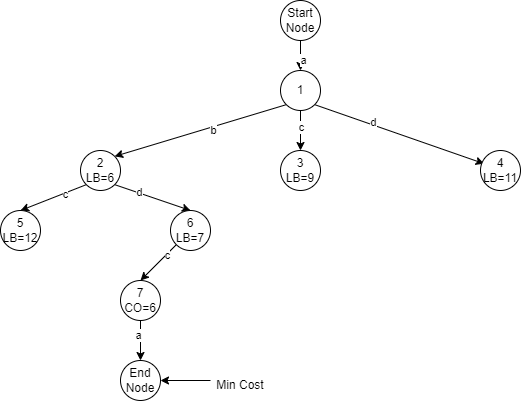

The diagram above was exported from draw.io. Its source (the exported page's mxGraphModel, read from the mxfile embedded in the PNG):
<mxGraphModel dx="1050" dy="621" grid="1" gridSize="10" guides="1" tooltips="1" connect="1" arrows="1" fold="1" page="1" pageScale="1" pageWidth="827" pageHeight="1169" math="0" shadow="0">
  <root>
    <mxCell id="0" />
    <mxCell id="1" parent="0" />
    <mxCell id="9cwtYlQrum5diE6SNtlc-67" style="edgeStyle=none;shape=connector;curved=1;rounded=0;orthogonalLoop=1;jettySize=auto;html=1;exitX=0;exitY=1;exitDx=0;exitDy=0;entryX=1;entryY=0;entryDx=0;entryDy=0;labelBackgroundColor=default;strokeColor=default;fontFamily=Helvetica;fontSize=11;fontColor=default;endArrow=classic;" parent="1" source="9cwtYlQrum5diE6SNtlc-1" target="9cwtYlQrum5diE6SNtlc-3" edge="1">
      <mxGeometry relative="1" as="geometry" />
    </mxCell>
    <mxCell id="Vq1a1y4jafSxqa0RCgk3-5" value="b" style="edgeLabel;html=1;align=center;verticalAlign=middle;resizable=0;points=[];" vertex="1" connectable="0" parent="9cwtYlQrum5diE6SNtlc-67">
      <mxGeometry x="-0.1422" y="3" relative="1" as="geometry">
        <mxPoint as="offset" />
      </mxGeometry>
    </mxCell>
    <mxCell id="9cwtYlQrum5diE6SNtlc-69" style="edgeStyle=none;shape=connector;curved=1;rounded=0;orthogonalLoop=1;jettySize=auto;html=1;exitX=1;exitY=1;exitDx=0;exitDy=0;entryX=0.09;entryY=0.33;entryDx=0;entryDy=0;entryPerimeter=0;labelBackgroundColor=default;strokeColor=default;fontFamily=Helvetica;fontSize=11;fontColor=default;endArrow=classic;" parent="1" source="9cwtYlQrum5diE6SNtlc-1" target="9cwtYlQrum5diE6SNtlc-6" edge="1">
      <mxGeometry relative="1" as="geometry" />
    </mxCell>
    <mxCell id="9cwtYlQrum5diE6SNtlc-111" value="d" style="edgeLabel;html=1;align=center;verticalAlign=middle;resizable=0;points=[];fontSize=11;fontFamily=Helvetica;fontColor=default;" parent="9cwtYlQrum5diE6SNtlc-69" vertex="1" connectable="0">
      <mxGeometry x="-0.3191" y="3" relative="1" as="geometry">
        <mxPoint as="offset" />
      </mxGeometry>
    </mxCell>
    <mxCell id="Vq1a1y4jafSxqa0RCgk3-9" value="" style="edgeStyle=orthogonalEdgeStyle;rounded=0;orthogonalLoop=1;jettySize=auto;html=1;" edge="1" parent="1" source="9cwtYlQrum5diE6SNtlc-1" target="Vq1a1y4jafSxqa0RCgk3-8">
      <mxGeometry relative="1" as="geometry" />
    </mxCell>
    <mxCell id="Vq1a1y4jafSxqa0RCgk3-10" value="c" style="edgeLabel;html=1;align=center;verticalAlign=middle;resizable=0;points=[];" vertex="1" connectable="0" parent="Vq1a1y4jafSxqa0RCgk3-9">
      <mxGeometry x="-0.2" relative="1" as="geometry">
        <mxPoint as="offset" />
      </mxGeometry>
    </mxCell>
    <mxCell id="9cwtYlQrum5diE6SNtlc-1" value="1" style="ellipse;whiteSpace=wrap;html=1;aspect=fixed;" parent="1" vertex="1">
      <mxGeometry x="380" y="70" width="40" height="40" as="geometry" />
    </mxCell>
    <mxCell id="9cwtYlQrum5diE6SNtlc-70" style="edgeStyle=none;shape=connector;curved=1;rounded=0;orthogonalLoop=1;jettySize=auto;html=1;exitX=0;exitY=1;exitDx=0;exitDy=0;entryX=0.5;entryY=0;entryDx=0;entryDy=0;labelBackgroundColor=default;strokeColor=default;fontFamily=Helvetica;fontSize=11;fontColor=default;endArrow=classic;" parent="1" source="9cwtYlQrum5diE6SNtlc-3" target="9cwtYlQrum5diE6SNtlc-9" edge="1">
      <mxGeometry relative="1" as="geometry" />
    </mxCell>
    <mxCell id="9cwtYlQrum5diE6SNtlc-112" value="c" style="edgeLabel;html=1;align=center;verticalAlign=middle;resizable=0;points=[];fontSize=11;fontFamily=Helvetica;fontColor=default;" parent="9cwtYlQrum5diE6SNtlc-70" vertex="1" connectable="0">
      <mxGeometry x="-0.3471" y="1" relative="1" as="geometry">
        <mxPoint as="offset" />
      </mxGeometry>
    </mxCell>
    <mxCell id="9cwtYlQrum5diE6SNtlc-71" style="edgeStyle=none;shape=connector;curved=1;rounded=0;orthogonalLoop=1;jettySize=auto;html=1;exitX=1;exitY=1;exitDx=0;exitDy=0;entryX=0.5;entryY=0;entryDx=0;entryDy=0;labelBackgroundColor=default;strokeColor=default;fontFamily=Helvetica;fontSize=11;fontColor=default;endArrow=classic;" parent="1" source="9cwtYlQrum5diE6SNtlc-3" target="9cwtYlQrum5diE6SNtlc-13" edge="1">
      <mxGeometry relative="1" as="geometry" />
    </mxCell>
    <mxCell id="9cwtYlQrum5diE6SNtlc-113" value="d" style="edgeLabel;html=1;align=center;verticalAlign=middle;resizable=0;points=[];fontSize=11;fontFamily=Helvetica;fontColor=default;" parent="9cwtYlQrum5diE6SNtlc-71" vertex="1" connectable="0">
      <mxGeometry x="-0.3655" y="1" relative="1" as="geometry">
        <mxPoint as="offset" />
      </mxGeometry>
    </mxCell>
    <mxCell id="9cwtYlQrum5diE6SNtlc-3" value="2&lt;br&gt;LB=6" style="ellipse;whiteSpace=wrap;html=1;" parent="1" vertex="1">
      <mxGeometry x="180" y="150" width="40" height="40" as="geometry" />
    </mxCell>
    <mxCell id="9cwtYlQrum5diE6SNtlc-6" value="4&lt;br&gt;LB=11" style="ellipse;whiteSpace=wrap;html=1;" parent="1" vertex="1">
      <mxGeometry x="580" y="150" width="40" height="40" as="geometry" />
    </mxCell>
    <mxCell id="9cwtYlQrum5diE6SNtlc-9" value="5&lt;br&gt;LB=12" style="ellipse;whiteSpace=wrap;html=1;" parent="1" vertex="1">
      <mxGeometry x="100" y="210" width="40" height="40" as="geometry" />
    </mxCell>
    <mxCell id="9cwtYlQrum5diE6SNtlc-74" style="edgeStyle=none;shape=connector;curved=1;rounded=0;orthogonalLoop=1;jettySize=auto;html=1;exitX=0;exitY=1;exitDx=0;exitDy=0;entryX=0.5;entryY=0;entryDx=0;entryDy=0;labelBackgroundColor=default;strokeColor=default;fontFamily=Helvetica;fontSize=11;fontColor=default;endArrow=classic;" parent="1" source="9cwtYlQrum5diE6SNtlc-13" target="9cwtYlQrum5diE6SNtlc-23" edge="1">
      <mxGeometry relative="1" as="geometry" />
    </mxCell>
    <mxCell id="9cwtYlQrum5diE6SNtlc-117" value="c" style="edgeLabel;html=1;align=center;verticalAlign=middle;resizable=0;points=[];fontSize=11;fontFamily=Helvetica;fontColor=default;" parent="9cwtYlQrum5diE6SNtlc-74" vertex="1" connectable="0">
      <mxGeometry x="-0.4334" y="1" relative="1" as="geometry">
        <mxPoint as="offset" />
      </mxGeometry>
    </mxCell>
    <mxCell id="9cwtYlQrum5diE6SNtlc-13" value="6&lt;br&gt;LB=7" style="ellipse;whiteSpace=wrap;html=1;" parent="1" vertex="1">
      <mxGeometry x="270" y="210" width="40" height="40" as="geometry" />
    </mxCell>
    <mxCell id="Vq1a1y4jafSxqa0RCgk3-12" value="" style="edgeStyle=orthogonalEdgeStyle;rounded=0;orthogonalLoop=1;jettySize=auto;html=1;" edge="1" parent="1" source="9cwtYlQrum5diE6SNtlc-23" target="Vq1a1y4jafSxqa0RCgk3-11">
      <mxGeometry relative="1" as="geometry" />
    </mxCell>
    <mxCell id="Vq1a1y4jafSxqa0RCgk3-13" value="a" style="edgeLabel;html=1;align=center;verticalAlign=middle;resizable=0;points=[];" vertex="1" connectable="0" parent="Vq1a1y4jafSxqa0RCgk3-12">
      <mxGeometry x="-0.2922" y="-3" relative="1" as="geometry">
        <mxPoint as="offset" />
      </mxGeometry>
    </mxCell>
    <mxCell id="9cwtYlQrum5diE6SNtlc-23" value="7&lt;br&gt;CO=6" style="ellipse;whiteSpace=wrap;html=1;" parent="1" vertex="1">
      <mxGeometry x="220" y="280" width="40" height="40" as="geometry" />
    </mxCell>
    <mxCell id="Vq1a1y4jafSxqa0RCgk3-2" style="edgeStyle=orthogonalEdgeStyle;rounded=0;orthogonalLoop=1;jettySize=auto;html=1;exitX=0.5;exitY=1;exitDx=0;exitDy=0;entryX=0.5;entryY=0;entryDx=0;entryDy=0;" edge="1" parent="1" source="Vq1a1y4jafSxqa0RCgk3-1" target="9cwtYlQrum5diE6SNtlc-1">
      <mxGeometry relative="1" as="geometry" />
    </mxCell>
    <mxCell id="Vq1a1y4jafSxqa0RCgk3-3" value="a" style="edgeLabel;html=1;align=center;verticalAlign=middle;resizable=0;points=[];" vertex="1" connectable="0" parent="Vq1a1y4jafSxqa0RCgk3-2">
      <mxGeometry x="0.255" y="2" relative="1" as="geometry">
        <mxPoint as="offset" />
      </mxGeometry>
    </mxCell>
    <mxCell id="Vq1a1y4jafSxqa0RCgk3-1" value="Start Node" style="ellipse;whiteSpace=wrap;html=1;aspect=fixed;" vertex="1" parent="1">
      <mxGeometry x="380" width="40" height="40" as="geometry" />
    </mxCell>
    <mxCell id="Vq1a1y4jafSxqa0RCgk3-8" value="3&lt;br&gt;LB=9" style="ellipse;whiteSpace=wrap;html=1;aspect=fixed;" vertex="1" parent="1">
      <mxGeometry x="380" y="150" width="40" height="40" as="geometry" />
    </mxCell>
    <mxCell id="Vq1a1y4jafSxqa0RCgk3-11" value="End Node" style="ellipse;whiteSpace=wrap;html=1;" vertex="1" parent="1">
      <mxGeometry x="220" y="360" width="40" height="40" as="geometry" />
    </mxCell>
    <mxCell id="Vq1a1y4jafSxqa0RCgk3-15" value="" style="endArrow=classic;html=1;rounded=0;entryX=1;entryY=0.5;entryDx=0;entryDy=0;" edge="1" parent="1" target="Vq1a1y4jafSxqa0RCgk3-11">
      <mxGeometry width="50" height="50" relative="1" as="geometry">
        <mxPoint x="310" y="380" as="sourcePoint" />
        <mxPoint x="340" y="355" as="targetPoint" />
        <Array as="points" />
      </mxGeometry>
    </mxCell>
    <mxCell id="Vq1a1y4jafSxqa0RCgk3-16" value="Min Cost" style="text;html=1;strokeColor=none;fillColor=none;align=center;verticalAlign=middle;whiteSpace=wrap;rounded=0;" vertex="1" parent="1">
      <mxGeometry x="310" y="370" width="60" height="30" as="geometry" />
    </mxCell>
  </root>
</mxGraphModel>